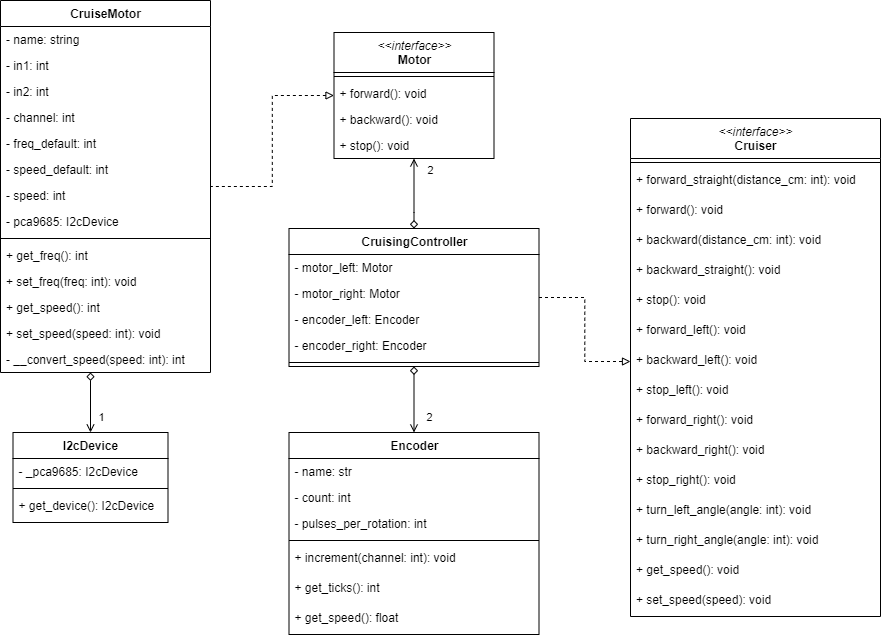

The diagram above was exported from draw.io. Its source (the exported page's mxGraphModel, read from the mxfile embedded in the PNG):
<mxGraphModel dx="1086" dy="806" grid="1" gridSize="10" guides="1" tooltips="1" connect="1" arrows="1" fold="1" page="1" pageScale="1" pageWidth="827" pageHeight="1169" math="0" shadow="0">
  <root>
    <mxCell id="Gz4DXw3TAEDDrdtw233K-0" />
    <mxCell id="Gz4DXw3TAEDDrdtw233K-1" parent="Gz4DXw3TAEDDrdtw233K-0" />
    <mxCell id="AF9SMU5YJvz6ZKr9b957-0" value="&amp;lt;&amp;lt;interface&amp;gt;&amp;gt;&lt;br&gt;&lt;span style=&quot;font-style: normal&quot;&gt;&lt;b&gt;Cruiser&lt;/b&gt;&lt;/span&gt;" style="swimlane;fontStyle=2;align=center;verticalAlign=top;childLayout=stackLayout;horizontal=1;startSize=40;horizontalStack=0;resizeParent=1;resizeParentMax=0;resizeLast=0;collapsible=1;marginBottom=0;html=1;" parent="Gz4DXw3TAEDDrdtw233K-1" vertex="1">
      <mxGeometry x="640" y="206" width="250" height="498" as="geometry" />
    </mxCell>
    <mxCell id="AF9SMU5YJvz6ZKr9b957-1" value="" style="line;strokeWidth=1;fillColor=none;align=left;verticalAlign=middle;spacingTop=-1;spacingLeft=3;spacingRight=3;rotatable=0;labelPosition=right;points=[];portConstraint=eastwest;" parent="AF9SMU5YJvz6ZKr9b957-0" vertex="1">
      <mxGeometry y="40" width="250" height="8" as="geometry" />
    </mxCell>
    <mxCell id="dqZWT_CkQnvfUwSKf3YF-0" value="+ forward_straight(distance_cm: int): void" style="text;strokeColor=none;fillColor=none;align=left;verticalAlign=top;spacingLeft=4;spacingRight=4;overflow=hidden;rotatable=0;points=[[0,0.5],[1,0.5]];portConstraint=eastwest;" vertex="1" parent="AF9SMU5YJvz6ZKr9b957-0">
      <mxGeometry y="48" width="250" height="30" as="geometry" />
    </mxCell>
    <mxCell id="lPlB0j_rjl-YSO0-3-3w-7" value="+ forward(): void" style="text;strokeColor=none;fillColor=none;align=left;verticalAlign=top;spacingLeft=4;spacingRight=4;overflow=hidden;rotatable=0;points=[[0,0.5],[1,0.5]];portConstraint=eastwest;" parent="AF9SMU5YJvz6ZKr9b957-0" vertex="1">
      <mxGeometry y="78" width="250" height="30" as="geometry" />
    </mxCell>
    <mxCell id="lPlB0j_rjl-YSO0-3-3w-8" value="+ backward(distance_cm: int): void" style="text;strokeColor=none;fillColor=none;align=left;verticalAlign=top;spacingLeft=4;spacingRight=4;overflow=hidden;rotatable=0;points=[[0,0.5],[1,0.5]];portConstraint=eastwest;" parent="AF9SMU5YJvz6ZKr9b957-0" vertex="1">
      <mxGeometry y="108" width="250" height="30" as="geometry" />
    </mxCell>
    <mxCell id="dqZWT_CkQnvfUwSKf3YF-1" value="+ backward_straight(): void" style="text;strokeColor=none;fillColor=none;align=left;verticalAlign=top;spacingLeft=4;spacingRight=4;overflow=hidden;rotatable=0;points=[[0,0.5],[1,0.5]];portConstraint=eastwest;" vertex="1" parent="AF9SMU5YJvz6ZKr9b957-0">
      <mxGeometry y="138" width="250" height="30" as="geometry" />
    </mxCell>
    <mxCell id="lPlB0j_rjl-YSO0-3-3w-9" value="+ stop(): void" style="text;strokeColor=none;fillColor=none;align=left;verticalAlign=top;spacingLeft=4;spacingRight=4;overflow=hidden;rotatable=0;points=[[0,0.5],[1,0.5]];portConstraint=eastwest;" parent="AF9SMU5YJvz6ZKr9b957-0" vertex="1">
      <mxGeometry y="168" width="250" height="30" as="geometry" />
    </mxCell>
    <mxCell id="lPlB0j_rjl-YSO0-3-3w-10" value="+ forward_left(): void" style="text;strokeColor=none;fillColor=none;align=left;verticalAlign=top;spacingLeft=4;spacingRight=4;overflow=hidden;rotatable=0;points=[[0,0.5],[1,0.5]];portConstraint=eastwest;" parent="AF9SMU5YJvz6ZKr9b957-0" vertex="1">
      <mxGeometry y="198" width="250" height="30" as="geometry" />
    </mxCell>
    <mxCell id="lPlB0j_rjl-YSO0-3-3w-11" value="+ backward_left(): void" style="text;strokeColor=none;fillColor=none;align=left;verticalAlign=top;spacingLeft=4;spacingRight=4;overflow=hidden;rotatable=0;points=[[0,0.5],[1,0.5]];portConstraint=eastwest;" parent="AF9SMU5YJvz6ZKr9b957-0" vertex="1">
      <mxGeometry y="228" width="250" height="30" as="geometry" />
    </mxCell>
    <mxCell id="lPlB0j_rjl-YSO0-3-3w-12" value="+ stop_left(): void" style="text;strokeColor=none;fillColor=none;align=left;verticalAlign=top;spacingLeft=4;spacingRight=4;overflow=hidden;rotatable=0;points=[[0,0.5],[1,0.5]];portConstraint=eastwest;" parent="AF9SMU5YJvz6ZKr9b957-0" vertex="1">
      <mxGeometry y="258" width="250" height="30" as="geometry" />
    </mxCell>
    <mxCell id="lPlB0j_rjl-YSO0-3-3w-13" value="+ forward_right(): void" style="text;strokeColor=none;fillColor=none;align=left;verticalAlign=top;spacingLeft=4;spacingRight=4;overflow=hidden;rotatable=0;points=[[0,0.5],[1,0.5]];portConstraint=eastwest;" parent="AF9SMU5YJvz6ZKr9b957-0" vertex="1">
      <mxGeometry y="288" width="250" height="30" as="geometry" />
    </mxCell>
    <mxCell id="lPlB0j_rjl-YSO0-3-3w-14" value="+ backward_right(): void" style="text;strokeColor=none;fillColor=none;align=left;verticalAlign=top;spacingLeft=4;spacingRight=4;overflow=hidden;rotatable=0;points=[[0,0.5],[1,0.5]];portConstraint=eastwest;" parent="AF9SMU5YJvz6ZKr9b957-0" vertex="1">
      <mxGeometry y="318" width="250" height="30" as="geometry" />
    </mxCell>
    <mxCell id="lPlB0j_rjl-YSO0-3-3w-15" value="+ stop_right(): void" style="text;strokeColor=none;fillColor=none;align=left;verticalAlign=top;spacingLeft=4;spacingRight=4;overflow=hidden;rotatable=0;points=[[0,0.5],[1,0.5]];portConstraint=eastwest;" parent="AF9SMU5YJvz6ZKr9b957-0" vertex="1">
      <mxGeometry y="348" width="250" height="30" as="geometry" />
    </mxCell>
    <mxCell id="lPlB0j_rjl-YSO0-3-3w-16" value="+ turn_left_angle(angle: int): void" style="text;strokeColor=none;fillColor=none;align=left;verticalAlign=top;spacingLeft=4;spacingRight=4;overflow=hidden;rotatable=0;points=[[0,0.5],[1,0.5]];portConstraint=eastwest;" parent="AF9SMU5YJvz6ZKr9b957-0" vertex="1">
      <mxGeometry y="378" width="250" height="30" as="geometry" />
    </mxCell>
    <mxCell id="lPlB0j_rjl-YSO0-3-3w-17" value="+ turn_right_angle(angle: int): void" style="text;strokeColor=none;fillColor=none;align=left;verticalAlign=top;spacingLeft=4;spacingRight=4;overflow=hidden;rotatable=0;points=[[0,0.5],[1,0.5]];portConstraint=eastwest;" parent="AF9SMU5YJvz6ZKr9b957-0" vertex="1">
      <mxGeometry y="408" width="250" height="30" as="geometry" />
    </mxCell>
    <mxCell id="dqZWT_CkQnvfUwSKf3YF-2" value="+ get_speed(): void" style="text;strokeColor=none;fillColor=none;align=left;verticalAlign=top;spacingLeft=4;spacingRight=4;overflow=hidden;rotatable=0;points=[[0,0.5],[1,0.5]];portConstraint=eastwest;" vertex="1" parent="AF9SMU5YJvz6ZKr9b957-0">
      <mxGeometry y="438" width="250" height="30" as="geometry" />
    </mxCell>
    <mxCell id="dqZWT_CkQnvfUwSKf3YF-3" value="+ set_speed(speed): void" style="text;strokeColor=none;fillColor=none;align=left;verticalAlign=top;spacingLeft=4;spacingRight=4;overflow=hidden;rotatable=0;points=[[0,0.5],[1,0.5]];portConstraint=eastwest;" vertex="1" parent="AF9SMU5YJvz6ZKr9b957-0">
      <mxGeometry y="468" width="250" height="30" as="geometry" />
    </mxCell>
    <mxCell id="AF9SMU5YJvz6ZKr9b957-3" style="edgeStyle=orthogonalEdgeStyle;rounded=0;orthogonalLoop=1;jettySize=auto;html=1;exitX=0.5;exitY=0;exitDx=0;exitDy=0;endArrow=open;endFill=0;startArrow=diamond;startFill=0;" parent="Gz4DXw3TAEDDrdtw233K-1" source="AF9SMU5YJvz6ZKr9b957-5" target="AF9SMU5YJvz6ZKr9b957-12" edge="1">
      <mxGeometry relative="1" as="geometry">
        <Array as="points">
          <mxPoint x="424" y="300" />
        </Array>
      </mxGeometry>
    </mxCell>
    <mxCell id="lPlB0j_rjl-YSO0-3-3w-29" value="2" style="edgeLabel;html=1;align=center;verticalAlign=middle;resizable=0;points=[];" parent="AF9SMU5YJvz6ZKr9b957-3" vertex="1" connectable="0">
      <mxGeometry x="0.6971" y="1" relative="1" as="geometry">
        <mxPoint x="17.48" y="0.2" as="offset" />
      </mxGeometry>
    </mxCell>
    <mxCell id="AF9SMU5YJvz6ZKr9b957-4" style="edgeStyle=orthogonalEdgeStyle;rounded=0;orthogonalLoop=1;jettySize=auto;html=1;entryX=0;entryY=0.5;entryDx=0;entryDy=0;endArrow=block;endFill=0;dashed=1;" parent="Gz4DXw3TAEDDrdtw233K-1" source="AF9SMU5YJvz6ZKr9b957-5" target="lPlB0j_rjl-YSO0-3-3w-11" edge="1">
      <mxGeometry relative="1" as="geometry" />
    </mxCell>
    <mxCell id="dqZWT_CkQnvfUwSKf3YF-16" style="edgeStyle=orthogonalEdgeStyle;rounded=0;orthogonalLoop=1;jettySize=auto;html=1;exitX=0.5;exitY=1;exitDx=0;exitDy=0;entryX=0.5;entryY=0;entryDx=0;entryDy=0;startArrow=diamond;startFill=0;endArrow=open;endFill=0;" edge="1" parent="Gz4DXw3TAEDDrdtw233K-1" source="AF9SMU5YJvz6ZKr9b957-5" target="dqZWT_CkQnvfUwSKf3YF-4">
      <mxGeometry relative="1" as="geometry" />
    </mxCell>
    <mxCell id="AF9SMU5YJvz6ZKr9b957-5" value="CruisingController" style="swimlane;fontStyle=1;align=center;verticalAlign=top;childLayout=stackLayout;horizontal=1;startSize=26;horizontalStack=0;resizeParent=1;resizeParentMax=0;resizeLast=0;collapsible=1;marginBottom=0;html=1;" parent="Gz4DXw3TAEDDrdtw233K-1" vertex="1">
      <mxGeometry x="298.5" y="316" width="250" height="138" as="geometry" />
    </mxCell>
    <mxCell id="AF9SMU5YJvz6ZKr9b957-6" value="- motor_left: Motor" style="text;strokeColor=none;fillColor=none;align=left;verticalAlign=top;spacingLeft=4;spacingRight=4;overflow=hidden;rotatable=0;points=[[0,0.5],[1,0.5]];portConstraint=eastwest;" parent="AF9SMU5YJvz6ZKr9b957-5" vertex="1">
      <mxGeometry y="26" width="250" height="26" as="geometry" />
    </mxCell>
    <mxCell id="AF9SMU5YJvz6ZKr9b957-7" value="- motor_right: Motor" style="text;strokeColor=none;fillColor=none;align=left;verticalAlign=top;spacingLeft=4;spacingRight=4;overflow=hidden;rotatable=0;points=[[0,0.5],[1,0.5]];portConstraint=eastwest;" parent="AF9SMU5YJvz6ZKr9b957-5" vertex="1">
      <mxGeometry y="52" width="250" height="26" as="geometry" />
    </mxCell>
    <mxCell id="dqZWT_CkQnvfUwSKf3YF-14" value="- encoder_left: Encoder" style="text;strokeColor=none;fillColor=none;align=left;verticalAlign=top;spacingLeft=4;spacingRight=4;overflow=hidden;rotatable=0;points=[[0,0.5],[1,0.5]];portConstraint=eastwest;" vertex="1" parent="AF9SMU5YJvz6ZKr9b957-5">
      <mxGeometry y="78" width="250" height="26" as="geometry" />
    </mxCell>
    <mxCell id="dqZWT_CkQnvfUwSKf3YF-15" value="- encoder_right: Encoder" style="text;strokeColor=none;fillColor=none;align=left;verticalAlign=top;spacingLeft=4;spacingRight=4;overflow=hidden;rotatable=0;points=[[0,0.5],[1,0.5]];portConstraint=eastwest;" vertex="1" parent="AF9SMU5YJvz6ZKr9b957-5">
      <mxGeometry y="104" width="250" height="26" as="geometry" />
    </mxCell>
    <mxCell id="AF9SMU5YJvz6ZKr9b957-8" value="" style="line;strokeWidth=1;fillColor=none;align=left;verticalAlign=middle;spacingTop=-1;spacingLeft=3;spacingRight=3;rotatable=0;labelPosition=right;points=[];portConstraint=eastwest;" parent="AF9SMU5YJvz6ZKr9b957-5" vertex="1">
      <mxGeometry y="130" width="250" height="8" as="geometry" />
    </mxCell>
    <mxCell id="AF9SMU5YJvz6ZKr9b957-11" style="edgeStyle=orthogonalEdgeStyle;rounded=0;orthogonalLoop=1;jettySize=auto;html=1;exitX=0;exitY=0.5;exitDx=0;exitDy=0;dashed=1;endArrow=none;endFill=0;startArrow=block;startFill=0;" parent="Gz4DXw3TAEDDrdtw233K-1" source="AF9SMU5YJvz6ZKr9b957-12" target="AF9SMU5YJvz6ZKr9b957-15" edge="1">
      <mxGeometry relative="1" as="geometry" />
    </mxCell>
    <mxCell id="AF9SMU5YJvz6ZKr9b957-12" value="&amp;lt;&amp;lt;interface&amp;gt;&amp;gt;&lt;br&gt;&lt;span style=&quot;font-style: normal&quot;&gt;&lt;b&gt;Motor&lt;/b&gt;&lt;/span&gt;" style="swimlane;fontStyle=2;align=center;verticalAlign=top;childLayout=stackLayout;horizontal=1;startSize=40;horizontalStack=0;resizeParent=1;resizeParentMax=0;resizeLast=0;collapsible=1;marginBottom=0;html=1;" parent="Gz4DXw3TAEDDrdtw233K-1" vertex="1">
      <mxGeometry x="343.5" y="120" width="160" height="126" as="geometry" />
    </mxCell>
    <mxCell id="AF9SMU5YJvz6ZKr9b957-13" value="" style="line;strokeWidth=1;fillColor=none;align=left;verticalAlign=middle;spacingTop=-1;spacingLeft=3;spacingRight=3;rotatable=0;labelPosition=right;points=[];portConstraint=eastwest;" parent="AF9SMU5YJvz6ZKr9b957-12" vertex="1">
      <mxGeometry y="40" width="160" height="8" as="geometry" />
    </mxCell>
    <mxCell id="AF9SMU5YJvz6ZKr9b957-14" value="+ forward(): void" style="text;strokeColor=none;fillColor=none;align=left;verticalAlign=top;spacingLeft=4;spacingRight=4;overflow=hidden;rotatable=0;points=[[0,0.5],[1,0.5]];portConstraint=eastwest;" parent="AF9SMU5YJvz6ZKr9b957-12" vertex="1">
      <mxGeometry y="48" width="160" height="26" as="geometry" />
    </mxCell>
    <mxCell id="lPlB0j_rjl-YSO0-3-3w-24" value="+ backward(): void" style="text;strokeColor=none;fillColor=none;align=left;verticalAlign=top;spacingLeft=4;spacingRight=4;overflow=hidden;rotatable=0;points=[[0,0.5],[1,0.5]];portConstraint=eastwest;" parent="AF9SMU5YJvz6ZKr9b957-12" vertex="1">
      <mxGeometry y="74" width="160" height="26" as="geometry" />
    </mxCell>
    <mxCell id="cC56ctQCyfRIF0-P5-_w-0" value="+ stop(): void" style="text;strokeColor=none;fillColor=none;align=left;verticalAlign=top;spacingLeft=4;spacingRight=4;overflow=hidden;rotatable=0;points=[[0,0.5],[1,0.5]];portConstraint=eastwest;" parent="AF9SMU5YJvz6ZKr9b957-12" vertex="1">
      <mxGeometry y="100" width="160" height="26" as="geometry" />
    </mxCell>
    <mxCell id="YrG7rgOM2lEogkYl-GIT-1" style="edgeStyle=orthogonalEdgeStyle;rounded=0;orthogonalLoop=1;jettySize=auto;html=1;entryX=0.5;entryY=0;entryDx=0;entryDy=0;startArrow=diamond;startFill=0;endArrow=open;endFill=0;" edge="1" parent="Gz4DXw3TAEDDrdtw233K-1" source="AF9SMU5YJvz6ZKr9b957-15" target="c_HKOR-wy65oSLiVyRt7-0">
      <mxGeometry relative="1" as="geometry">
        <Array as="points">
          <mxPoint x="98" y="421" />
          <mxPoint x="98" y="421" />
        </Array>
      </mxGeometry>
    </mxCell>
    <mxCell id="AF9SMU5YJvz6ZKr9b957-15" value="CruiseMotor" style="swimlane;fontStyle=1;align=center;verticalAlign=top;childLayout=stackLayout;horizontal=1;startSize=26;horizontalStack=0;resizeParent=1;resizeParentMax=0;resizeLast=0;collapsible=1;marginBottom=0;html=1;" parent="Gz4DXw3TAEDDrdtw233K-1" vertex="1">
      <mxGeometry x="10" y="88" width="210" height="372" as="geometry" />
    </mxCell>
    <mxCell id="lPlB0j_rjl-YSO0-3-3w-18" value="- name: string" style="text;strokeColor=none;fillColor=none;align=left;verticalAlign=top;spacingLeft=4;spacingRight=4;overflow=hidden;rotatable=0;points=[[0,0.5],[1,0.5]];portConstraint=eastwest;" parent="AF9SMU5YJvz6ZKr9b957-15" vertex="1">
      <mxGeometry y="26" width="210" height="26" as="geometry" />
    </mxCell>
    <mxCell id="lPlB0j_rjl-YSO0-3-3w-19" value="- in1: int" style="text;strokeColor=none;fillColor=none;align=left;verticalAlign=top;spacingLeft=4;spacingRight=4;overflow=hidden;rotatable=0;points=[[0,0.5],[1,0.5]];portConstraint=eastwest;" parent="AF9SMU5YJvz6ZKr9b957-15" vertex="1">
      <mxGeometry y="52" width="210" height="26" as="geometry" />
    </mxCell>
    <mxCell id="lPlB0j_rjl-YSO0-3-3w-20" value="- in2: int" style="text;strokeColor=none;fillColor=none;align=left;verticalAlign=top;spacingLeft=4;spacingRight=4;overflow=hidden;rotatable=0;points=[[0,0.5],[1,0.5]];portConstraint=eastwest;" parent="AF9SMU5YJvz6ZKr9b957-15" vertex="1">
      <mxGeometry y="78" width="210" height="26" as="geometry" />
    </mxCell>
    <mxCell id="fQBsizDmnsvwcTPAJi7v-0" value="- channel: int" style="text;strokeColor=none;fillColor=none;align=left;verticalAlign=top;spacingLeft=4;spacingRight=4;overflow=hidden;rotatable=0;points=[[0,0.5],[1,0.5]];portConstraint=eastwest;" vertex="1" parent="AF9SMU5YJvz6ZKr9b957-15">
      <mxGeometry y="104" width="210" height="26" as="geometry" />
    </mxCell>
    <mxCell id="lPlB0j_rjl-YSO0-3-3w-21" value="- freq_default: int" style="text;strokeColor=none;fillColor=none;align=left;verticalAlign=top;spacingLeft=4;spacingRight=4;overflow=hidden;rotatable=0;points=[[0,0.5],[1,0.5]];portConstraint=eastwest;" parent="AF9SMU5YJvz6ZKr9b957-15" vertex="1">
      <mxGeometry y="130" width="210" height="26" as="geometry" />
    </mxCell>
    <mxCell id="lPlB0j_rjl-YSO0-3-3w-22" value="- speed_default: int" style="text;strokeColor=none;fillColor=none;align=left;verticalAlign=top;spacingLeft=4;spacingRight=4;overflow=hidden;rotatable=0;points=[[0,0.5],[1,0.5]];portConstraint=eastwest;" parent="AF9SMU5YJvz6ZKr9b957-15" vertex="1">
      <mxGeometry y="156" width="210" height="26" as="geometry" />
    </mxCell>
    <mxCell id="fQBsizDmnsvwcTPAJi7v-1" value="- speed: int" style="text;strokeColor=none;fillColor=none;align=left;verticalAlign=top;spacingLeft=4;spacingRight=4;overflow=hidden;rotatable=0;points=[[0,0.5],[1,0.5]];portConstraint=eastwest;" vertex="1" parent="AF9SMU5YJvz6ZKr9b957-15">
      <mxGeometry y="182" width="210" height="26" as="geometry" />
    </mxCell>
    <mxCell id="lPlB0j_rjl-YSO0-3-3w-23" value="- pca9685: I2cDevice" style="text;strokeColor=none;fillColor=none;align=left;verticalAlign=top;spacingLeft=4;spacingRight=4;overflow=hidden;rotatable=0;points=[[0,0.5],[1,0.5]];portConstraint=eastwest;" parent="AF9SMU5YJvz6ZKr9b957-15" vertex="1">
      <mxGeometry y="208" width="210" height="26" as="geometry" />
    </mxCell>
    <mxCell id="AF9SMU5YJvz6ZKr9b957-16" value="" style="line;strokeWidth=1;fillColor=none;align=left;verticalAlign=middle;spacingTop=-1;spacingLeft=3;spacingRight=3;rotatable=0;labelPosition=right;points=[];portConstraint=eastwest;" parent="AF9SMU5YJvz6ZKr9b957-15" vertex="1">
      <mxGeometry y="234" width="210" height="8" as="geometry" />
    </mxCell>
    <mxCell id="lPlB0j_rjl-YSO0-3-3w-25" value="+ get_freq(): int" style="text;strokeColor=none;fillColor=none;align=left;verticalAlign=top;spacingLeft=4;spacingRight=4;overflow=hidden;rotatable=0;points=[[0,0.5],[1,0.5]];portConstraint=eastwest;" parent="AF9SMU5YJvz6ZKr9b957-15" vertex="1">
      <mxGeometry y="242" width="210" height="26" as="geometry" />
    </mxCell>
    <mxCell id="lPlB0j_rjl-YSO0-3-3w-26" value="+ set_freq(freq: int): void" style="text;strokeColor=none;fillColor=none;align=left;verticalAlign=top;spacingLeft=4;spacingRight=4;overflow=hidden;rotatable=0;points=[[0,0.5],[1,0.5]];portConstraint=eastwest;" parent="AF9SMU5YJvz6ZKr9b957-15" vertex="1">
      <mxGeometry y="268" width="210" height="26" as="geometry" />
    </mxCell>
    <mxCell id="lPlB0j_rjl-YSO0-3-3w-27" value="+ get_speed(): int" style="text;strokeColor=none;fillColor=none;align=left;verticalAlign=top;spacingLeft=4;spacingRight=4;overflow=hidden;rotatable=0;points=[[0,0.5],[1,0.5]];portConstraint=eastwest;" parent="AF9SMU5YJvz6ZKr9b957-15" vertex="1">
      <mxGeometry y="294" width="210" height="26" as="geometry" />
    </mxCell>
    <mxCell id="lPlB0j_rjl-YSO0-3-3w-28" value="+ set_speed(speed: int): void" style="text;strokeColor=none;fillColor=none;align=left;verticalAlign=top;spacingLeft=4;spacingRight=4;overflow=hidden;rotatable=0;points=[[0,0.5],[1,0.5]];portConstraint=eastwest;" parent="AF9SMU5YJvz6ZKr9b957-15" vertex="1">
      <mxGeometry y="320" width="210" height="26" as="geometry" />
    </mxCell>
    <mxCell id="fQBsizDmnsvwcTPAJi7v-2" value="- __convert_speed(speed: int): int" style="text;strokeColor=none;fillColor=none;align=left;verticalAlign=top;spacingLeft=4;spacingRight=4;overflow=hidden;rotatable=0;points=[[0,0.5],[1,0.5]];portConstraint=eastwest;" vertex="1" parent="AF9SMU5YJvz6ZKr9b957-15">
      <mxGeometry y="346" width="210" height="26" as="geometry" />
    </mxCell>
    <mxCell id="dqZWT_CkQnvfUwSKf3YF-4" value="Encoder" style="swimlane;fontStyle=1;align=center;verticalAlign=top;childLayout=stackLayout;horizontal=1;startSize=26;horizontalStack=0;resizeParent=1;resizeParentMax=0;resizeLast=0;collapsible=1;marginBottom=0;html=1;" vertex="1" parent="Gz4DXw3TAEDDrdtw233K-1">
      <mxGeometry x="298.5" y="520" width="250" height="202" as="geometry" />
    </mxCell>
    <mxCell id="dqZWT_CkQnvfUwSKf3YF-6" value="- name: str" style="text;strokeColor=none;fillColor=none;align=left;verticalAlign=top;spacingLeft=4;spacingRight=4;overflow=hidden;rotatable=0;points=[[0,0.5],[1,0.5]];portConstraint=eastwest;" vertex="1" parent="dqZWT_CkQnvfUwSKf3YF-4">
      <mxGeometry y="26" width="250" height="26" as="geometry" />
    </mxCell>
    <mxCell id="dqZWT_CkQnvfUwSKf3YF-8" value="- count: int" style="text;strokeColor=none;fillColor=none;align=left;verticalAlign=top;spacingLeft=4;spacingRight=4;overflow=hidden;rotatable=0;points=[[0,0.5],[1,0.5]];portConstraint=eastwest;" vertex="1" parent="dqZWT_CkQnvfUwSKf3YF-4">
      <mxGeometry y="52" width="250" height="26" as="geometry" />
    </mxCell>
    <mxCell id="dqZWT_CkQnvfUwSKf3YF-9" value="- pulses_per_rotation: int" style="text;strokeColor=none;fillColor=none;align=left;verticalAlign=top;spacingLeft=4;spacingRight=4;overflow=hidden;rotatable=0;points=[[0,0.5],[1,0.5]];portConstraint=eastwest;" vertex="1" parent="dqZWT_CkQnvfUwSKf3YF-4">
      <mxGeometry y="78" width="250" height="26" as="geometry" />
    </mxCell>
    <mxCell id="dqZWT_CkQnvfUwSKf3YF-7" value="" style="line;strokeWidth=1;fillColor=none;align=left;verticalAlign=middle;spacingTop=-1;spacingLeft=3;spacingRight=3;rotatable=0;labelPosition=right;points=[];portConstraint=eastwest;" vertex="1" parent="dqZWT_CkQnvfUwSKf3YF-4">
      <mxGeometry y="104" width="250" height="8" as="geometry" />
    </mxCell>
    <mxCell id="dqZWT_CkQnvfUwSKf3YF-11" value="+ increment(channel: int): void" style="text;strokeColor=none;fillColor=none;align=left;verticalAlign=top;spacingLeft=4;spacingRight=4;overflow=hidden;rotatable=0;points=[[0,0.5],[1,0.5]];portConstraint=eastwest;" vertex="1" parent="dqZWT_CkQnvfUwSKf3YF-4">
      <mxGeometry y="112" width="250" height="30" as="geometry" />
    </mxCell>
    <mxCell id="dqZWT_CkQnvfUwSKf3YF-12" value="+ get_ticks(): int" style="text;strokeColor=none;fillColor=none;align=left;verticalAlign=top;spacingLeft=4;spacingRight=4;overflow=hidden;rotatable=0;points=[[0,0.5],[1,0.5]];portConstraint=eastwest;" vertex="1" parent="dqZWT_CkQnvfUwSKf3YF-4">
      <mxGeometry y="142" width="250" height="30" as="geometry" />
    </mxCell>
    <mxCell id="dqZWT_CkQnvfUwSKf3YF-13" value="+ get_speed(): float" style="text;strokeColor=none;fillColor=none;align=left;verticalAlign=top;spacingLeft=4;spacingRight=4;overflow=hidden;rotatable=0;points=[[0,0.5],[1,0.5]];portConstraint=eastwest;" vertex="1" parent="dqZWT_CkQnvfUwSKf3YF-4">
      <mxGeometry y="172" width="250" height="30" as="geometry" />
    </mxCell>
    <mxCell id="dqZWT_CkQnvfUwSKf3YF-17" value="2" style="edgeLabel;html=1;align=center;verticalAlign=middle;resizable=0;points=[];" vertex="1" connectable="0" parent="Gz4DXw3TAEDDrdtw233K-1">
      <mxGeometry x="440" y="500.00000000000006" as="geometry">
        <mxPoint x="-2" y="4" as="offset" />
      </mxGeometry>
    </mxCell>
    <mxCell id="c_HKOR-wy65oSLiVyRt7-0" value="I2cDevice" style="swimlane;fontStyle=1;align=center;verticalAlign=top;childLayout=stackLayout;horizontal=1;startSize=26;horizontalStack=0;resizeParent=1;resizeParentMax=0;resizeLast=0;collapsible=1;marginBottom=0;html=1;" vertex="1" parent="Gz4DXw3TAEDDrdtw233K-1">
      <mxGeometry x="22.5" y="520" width="155" height="90" as="geometry" />
    </mxCell>
    <mxCell id="c_HKOR-wy65oSLiVyRt7-2" value="- _pca9685: I2cDevice" style="text;strokeColor=none;fillColor=none;align=left;verticalAlign=top;spacingLeft=4;spacingRight=4;overflow=hidden;rotatable=0;points=[[0,0.5],[1,0.5]];portConstraint=eastwest;" vertex="1" parent="c_HKOR-wy65oSLiVyRt7-0">
      <mxGeometry y="26" width="155" height="26" as="geometry" />
    </mxCell>
    <mxCell id="c_HKOR-wy65oSLiVyRt7-5" value="" style="line;strokeWidth=1;fillColor=none;align=left;verticalAlign=middle;spacingTop=-1;spacingLeft=3;spacingRight=3;rotatable=0;labelPosition=right;points=[];portConstraint=eastwest;" vertex="1" parent="c_HKOR-wy65oSLiVyRt7-0">
      <mxGeometry y="52" width="155" height="8" as="geometry" />
    </mxCell>
    <mxCell id="YrG7rgOM2lEogkYl-GIT-0" value="+ get_device(): I2cDevice" style="text;strokeColor=none;fillColor=none;align=left;verticalAlign=top;spacingLeft=4;spacingRight=4;overflow=hidden;rotatable=0;points=[[0,0.5],[1,0.5]];portConstraint=eastwest;" vertex="1" parent="c_HKOR-wy65oSLiVyRt7-0">
      <mxGeometry y="60" width="155" height="30" as="geometry" />
    </mxCell>
    <mxCell id="YrG7rgOM2lEogkYl-GIT-2" value="1" style="edgeLabel;html=1;align=center;verticalAlign=middle;resizable=0;points=[];" vertex="1" connectable="0" parent="Gz4DXw3TAEDDrdtw233K-1">
      <mxGeometry x="110" y="500.00000000000006" as="geometry">
        <mxPoint y="4" as="offset" />
      </mxGeometry>
    </mxCell>
  </root>
</mxGraphModel>